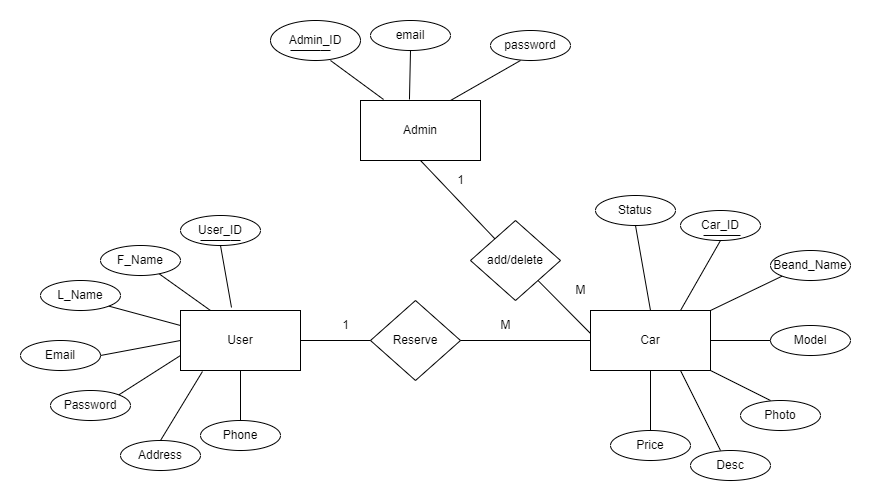

The diagram above was exported from draw.io. Its source (the exported page's mxGraphModel, read from the mxfile embedded in the PNG):
<mxGraphModel dx="1114" dy="527" grid="1" gridSize="10" guides="1" tooltips="1" connect="1" arrows="1" fold="1" page="1" pageScale="1" pageWidth="850" pageHeight="1100" math="0" shadow="0" extFonts="Permanent Marker^https://fonts.googleapis.com/css?family=Permanent+Marker">
  <root>
    <mxCell id="0" />
    <mxCell id="1" parent="0" />
    <mxCell id="MqMxgc5X2BVWm-d31AIV-2" value="User" style="rounded=0;whiteSpace=wrap;html=1;" parent="1" vertex="1">
      <mxGeometry x="170" y="290" width="120" height="60" as="geometry" />
    </mxCell>
    <mxCell id="MqMxgc5X2BVWm-d31AIV-3" value="Admin" style="rounded=0;whiteSpace=wrap;html=1;" parent="1" vertex="1">
      <mxGeometry x="350" y="80" width="120" height="60" as="geometry" />
    </mxCell>
    <mxCell id="MqMxgc5X2BVWm-d31AIV-4" value="Beand_Name" style="ellipse;whiteSpace=wrap;html=1;" parent="1" vertex="1">
      <mxGeometry x="760" y="230" width="80" height="30" as="geometry" />
    </mxCell>
    <mxCell id="MqMxgc5X2BVWm-d31AIV-5" value="Car_ID" style="ellipse;whiteSpace=wrap;html=1;" parent="1" vertex="1">
      <mxGeometry x="670" y="190" width="80" height="30" as="geometry" />
    </mxCell>
    <mxCell id="MqMxgc5X2BVWm-d31AIV-6" value="password" style="ellipse;whiteSpace=wrap;html=1;" parent="1" vertex="1">
      <mxGeometry x="480" y="10" width="80" height="30" as="geometry" />
    </mxCell>
    <mxCell id="MqMxgc5X2BVWm-d31AIV-24" style="edgeStyle=orthogonalEdgeStyle;rounded=0;orthogonalLoop=1;jettySize=auto;html=1;exitX=0.5;exitY=0;exitDx=0;exitDy=0;entryX=0.75;entryY=1;entryDx=0;entryDy=0;strokeColor=none;" parent="1" source="MqMxgc5X2BVWm-d31AIV-7" target="MqMxgc5X2BVWm-d31AIV-1" edge="1">
      <mxGeometry relative="1" as="geometry" />
    </mxCell>
    <mxCell id="MqMxgc5X2BVWm-d31AIV-7" value="Price" style="ellipse;whiteSpace=wrap;html=1;" parent="1" vertex="1">
      <mxGeometry x="600" y="410" width="80" height="30" as="geometry" />
    </mxCell>
    <mxCell id="MqMxgc5X2BVWm-d31AIV-8" value="Model" style="ellipse;whiteSpace=wrap;html=1;" parent="1" vertex="1">
      <mxGeometry x="760" y="305" width="80" height="30" as="geometry" />
    </mxCell>
    <mxCell id="MqMxgc5X2BVWm-d31AIV-9" value="Photo" style="ellipse;whiteSpace=wrap;html=1;" parent="1" vertex="1">
      <mxGeometry x="730" y="380" width="80" height="30" as="geometry" />
    </mxCell>
    <mxCell id="MqMxgc5X2BVWm-d31AIV-10" value="Desc" style="ellipse;whiteSpace=wrap;html=1;" parent="1" vertex="1">
      <mxGeometry x="680" y="430" width="80" height="30" as="geometry" />
    </mxCell>
    <mxCell id="MqMxgc5X2BVWm-d31AIV-11" value="email" style="ellipse;whiteSpace=wrap;html=1;" parent="1" vertex="1">
      <mxGeometry x="360" width="80" height="30" as="geometry" />
    </mxCell>
    <mxCell id="MqMxgc5X2BVWm-d31AIV-12" value="Admin_ID" style="ellipse;whiteSpace=wrap;html=1;" parent="1" vertex="1">
      <mxGeometry x="260" width="90" height="40" as="geometry" />
    </mxCell>
    <mxCell id="MqMxgc5X2BVWm-d31AIV-13" value="L_Name" style="ellipse;whiteSpace=wrap;html=1;" parent="1" vertex="1">
      <mxGeometry x="30" y="260" width="80" height="30" as="geometry" />
    </mxCell>
    <mxCell id="MqMxgc5X2BVWm-d31AIV-14" value="Password" style="ellipse;whiteSpace=wrap;html=1;" parent="1" vertex="1">
      <mxGeometry x="40" y="370" width="80" height="30" as="geometry" />
    </mxCell>
    <mxCell id="MqMxgc5X2BVWm-d31AIV-15" value="Phone" style="ellipse;whiteSpace=wrap;html=1;" parent="1" vertex="1">
      <mxGeometry x="190" y="400" width="80" height="30" as="geometry" />
    </mxCell>
    <mxCell id="MqMxgc5X2BVWm-d31AIV-17" value="Email" style="ellipse;whiteSpace=wrap;html=1;" parent="1" vertex="1">
      <mxGeometry x="10" y="320" width="80" height="30" as="geometry" />
    </mxCell>
    <mxCell id="MqMxgc5X2BVWm-d31AIV-18" value="User_ID" style="ellipse;whiteSpace=wrap;html=1;" parent="1" vertex="1">
      <mxGeometry x="170" y="195" width="80" height="30" as="geometry" />
    </mxCell>
    <mxCell id="MqMxgc5X2BVWm-d31AIV-19" value="Address" style="ellipse;whiteSpace=wrap;html=1;" parent="1" vertex="1">
      <mxGeometry x="110" y="420" width="80" height="30" as="geometry" />
    </mxCell>
    <mxCell id="MqMxgc5X2BVWm-d31AIV-23" value="" style="endArrow=none;html=1;rounded=0;exitX=0.75;exitY=1;exitDx=0;exitDy=0;" parent="1" source="MqMxgc5X2BVWm-d31AIV-1" edge="1">
      <mxGeometry width="50" height="50" relative="1" as="geometry">
        <mxPoint x="640" y="290" as="sourcePoint" />
        <mxPoint x="710" y="430" as="targetPoint" />
      </mxGeometry>
    </mxCell>
    <mxCell id="MqMxgc5X2BVWm-d31AIV-29" value="" style="endArrow=none;html=1;rounded=0;exitX=0.75;exitY=0;exitDx=0;exitDy=0;entryX=0.5;entryY=1;entryDx=0;entryDy=0;" parent="1" source="MqMxgc5X2BVWm-d31AIV-1" target="MqMxgc5X2BVWm-d31AIV-5" edge="1">
      <mxGeometry width="50" height="50" relative="1" as="geometry">
        <mxPoint x="600" y="220" as="sourcePoint" />
        <mxPoint x="650" y="170" as="targetPoint" />
      </mxGeometry>
    </mxCell>
    <mxCell id="MqMxgc5X2BVWm-d31AIV-30" value="" style="endArrow=none;html=1;rounded=0;exitX=1;exitY=0;exitDx=0;exitDy=0;entryX=0;entryY=1;entryDx=0;entryDy=0;" parent="1" source="MqMxgc5X2BVWm-d31AIV-1" target="MqMxgc5X2BVWm-d31AIV-4" edge="1">
      <mxGeometry width="50" height="50" relative="1" as="geometry">
        <mxPoint x="640" y="245" as="sourcePoint" />
        <mxPoint x="700" y="190" as="targetPoint" />
      </mxGeometry>
    </mxCell>
    <mxCell id="MqMxgc5X2BVWm-d31AIV-31" value="" style="endArrow=none;html=1;rounded=0;entryX=0;entryY=0.5;entryDx=0;entryDy=0;exitX=1;exitY=0.5;exitDx=0;exitDy=0;" parent="1" source="MqMxgc5X2BVWm-d31AIV-1" target="MqMxgc5X2BVWm-d31AIV-8" edge="1">
      <mxGeometry width="50" height="50" relative="1" as="geometry">
        <mxPoint x="640" y="265" as="sourcePoint" />
        <mxPoint x="690" y="215" as="targetPoint" />
      </mxGeometry>
    </mxCell>
    <mxCell id="MqMxgc5X2BVWm-d31AIV-32" value="" style="endArrow=none;html=1;rounded=0;exitX=1;exitY=1;exitDx=0;exitDy=0;" parent="1" source="MqMxgc5X2BVWm-d31AIV-1" edge="1">
      <mxGeometry width="50" height="50" relative="1" as="geometry">
        <mxPoint x="680" y="280" as="sourcePoint" />
        <mxPoint x="760" y="380" as="targetPoint" />
      </mxGeometry>
    </mxCell>
    <mxCell id="MqMxgc5X2BVWm-d31AIV-36" value="" style="endArrow=none;html=1;rounded=0;exitX=0.75;exitY=0;exitDx=0;exitDy=0;" parent="1" source="MqMxgc5X2BVWm-d31AIV-3" edge="1">
      <mxGeometry width="50" height="50" relative="1" as="geometry">
        <mxPoint x="460" y="90" as="sourcePoint" />
        <mxPoint x="510" y="40" as="targetPoint" />
      </mxGeometry>
    </mxCell>
    <mxCell id="MqMxgc5X2BVWm-d31AIV-37" value="" style="endArrow=none;html=1;rounded=0;entryX=0.5;entryY=1;entryDx=0;entryDy=0;exitX=0.408;exitY=-0.017;exitDx=0;exitDy=0;exitPerimeter=0;" parent="1" source="MqMxgc5X2BVWm-d31AIV-3" target="MqMxgc5X2BVWm-d31AIV-11" edge="1">
      <mxGeometry width="50" height="50" relative="1" as="geometry">
        <mxPoint x="375" y="80" as="sourcePoint" />
        <mxPoint x="425" y="30" as="targetPoint" />
      </mxGeometry>
    </mxCell>
    <mxCell id="MqMxgc5X2BVWm-d31AIV-38" value="" style="endArrow=none;html=1;rounded=0;entryX=0.192;entryY=-0.017;entryDx=0;entryDy=0;entryPerimeter=0;" parent="1" target="MqMxgc5X2BVWm-d31AIV-3" edge="1">
      <mxGeometry width="50" height="50" relative="1" as="geometry">
        <mxPoint x="320" y="40" as="sourcePoint" />
        <mxPoint x="350" y="90" as="targetPoint" />
      </mxGeometry>
    </mxCell>
    <mxCell id="MqMxgc5X2BVWm-d31AIV-39" value="" style="endArrow=none;html=1;rounded=0;exitX=0.5;exitY=0;exitDx=0;exitDy=0;entryX=0.5;entryY=1;entryDx=0;entryDy=0;" parent="1" source="MqMxgc5X2BVWm-d31AIV-15" target="MqMxgc5X2BVWm-d31AIV-2" edge="1">
      <mxGeometry width="50" height="50" relative="1" as="geometry">
        <mxPoint x="220" y="350" as="sourcePoint" />
        <mxPoint x="270" y="300" as="targetPoint" />
      </mxGeometry>
    </mxCell>
    <mxCell id="MqMxgc5X2BVWm-d31AIV-40" value="" style="endArrow=none;html=1;rounded=0;exitX=0.5;exitY=0;exitDx=0;exitDy=0;entryX=0.183;entryY=1.017;entryDx=0;entryDy=0;entryPerimeter=0;" parent="1" source="MqMxgc5X2BVWm-d31AIV-19" target="MqMxgc5X2BVWm-d31AIV-2" edge="1">
      <mxGeometry width="50" height="50" relative="1" as="geometry">
        <mxPoint x="160" y="360" as="sourcePoint" />
        <mxPoint x="210" y="310" as="targetPoint" />
      </mxGeometry>
    </mxCell>
    <mxCell id="MqMxgc5X2BVWm-d31AIV-41" value="" style="endArrow=none;html=1;rounded=0;exitX=1;exitY=0;exitDx=0;exitDy=0;entryX=0;entryY=0.75;entryDx=0;entryDy=0;" parent="1" source="MqMxgc5X2BVWm-d31AIV-14" target="MqMxgc5X2BVWm-d31AIV-2" edge="1">
      <mxGeometry width="50" height="50" relative="1" as="geometry">
        <mxPoint x="120" y="360" as="sourcePoint" />
        <mxPoint x="170" y="310" as="targetPoint" />
      </mxGeometry>
    </mxCell>
    <mxCell id="MqMxgc5X2BVWm-d31AIV-42" value="" style="endArrow=none;html=1;rounded=0;exitX=1;exitY=0.5;exitDx=0;exitDy=0;entryX=0;entryY=0.5;entryDx=0;entryDy=0;" parent="1" source="MqMxgc5X2BVWm-d31AIV-17" target="MqMxgc5X2BVWm-d31AIV-2" edge="1">
      <mxGeometry width="50" height="50" relative="1" as="geometry">
        <mxPoint x="120" y="340" as="sourcePoint" />
        <mxPoint x="170" y="290" as="targetPoint" />
      </mxGeometry>
    </mxCell>
    <mxCell id="MqMxgc5X2BVWm-d31AIV-43" value="" style="endArrow=none;html=1;rounded=0;exitX=1;exitY=1;exitDx=0;exitDy=0;entryX=0;entryY=0.25;entryDx=0;entryDy=0;" parent="1" source="MqMxgc5X2BVWm-d31AIV-13" target="MqMxgc5X2BVWm-d31AIV-2" edge="1">
      <mxGeometry width="50" height="50" relative="1" as="geometry">
        <mxPoint x="110" y="295" as="sourcePoint" />
        <mxPoint x="160" y="245" as="targetPoint" />
      </mxGeometry>
    </mxCell>
    <mxCell id="MqMxgc5X2BVWm-d31AIV-44" value="" style="endArrow=none;html=1;rounded=0;entryX=0.25;entryY=0;entryDx=0;entryDy=0;startArrow=none;" parent="1" source="MqMxgc5X2BVWm-d31AIV-16" target="MqMxgc5X2BVWm-d31AIV-2" edge="1">
      <mxGeometry width="50" height="50" relative="1" as="geometry">
        <mxPoint x="120" y="190" as="sourcePoint" />
        <mxPoint x="210" y="190" as="targetPoint" />
      </mxGeometry>
    </mxCell>
    <mxCell id="MqMxgc5X2BVWm-d31AIV-45" value="" style="endArrow=none;html=1;rounded=0;entryX=0.5;entryY=1;entryDx=0;entryDy=0;exitX=0.425;exitY=-0.05;exitDx=0;exitDy=0;exitPerimeter=0;" parent="1" source="MqMxgc5X2BVWm-d31AIV-2" target="MqMxgc5X2BVWm-d31AIV-18" edge="1">
      <mxGeometry width="50" height="50" relative="1" as="geometry">
        <mxPoint x="230" y="250" as="sourcePoint" />
        <mxPoint x="280" y="200" as="targetPoint" />
      </mxGeometry>
    </mxCell>
    <mxCell id="MqMxgc5X2BVWm-d31AIV-16" value="F_Name" style="ellipse;whiteSpace=wrap;html=1;" parent="1" vertex="1">
      <mxGeometry x="90" y="225" width="80" height="30" as="geometry" />
    </mxCell>
    <mxCell id="MqMxgc5X2BVWm-d31AIV-47" value="add/delete" style="rhombus;whiteSpace=wrap;html=1;" parent="1" vertex="1">
      <mxGeometry x="460" y="200" width="90" height="80" as="geometry" />
    </mxCell>
    <mxCell id="MqMxgc5X2BVWm-d31AIV-48" value="" style="edgeStyle=orthogonalEdgeStyle;rounded=0;orthogonalLoop=1;jettySize=auto;html=1;exitX=0.5;exitY=0;exitDx=0;exitDy=0;startArrow=none;startFill=0;endArrow=none;endFill=0;" parent="1" source="MqMxgc5X2BVWm-d31AIV-7" target="MqMxgc5X2BVWm-d31AIV-1" edge="1">
      <mxGeometry relative="1" as="geometry">
        <mxPoint x="610" y="360" as="sourcePoint" />
        <mxPoint x="610" y="290" as="targetPoint" />
      </mxGeometry>
    </mxCell>
    <mxCell id="MqMxgc5X2BVWm-d31AIV-1" value="Car" style="rounded=0;whiteSpace=wrap;html=1;" parent="1" vertex="1">
      <mxGeometry x="580" y="290" width="120" height="60" as="geometry" />
    </mxCell>
    <mxCell id="MqMxgc5X2BVWm-d31AIV-49" value="" style="endArrow=none;html=1;rounded=0;entryX=0.5;entryY=1;entryDx=0;entryDy=0;" parent="1" source="MqMxgc5X2BVWm-d31AIV-47" target="MqMxgc5X2BVWm-d31AIV-3" edge="1">
      <mxGeometry width="50" height="50" relative="1" as="geometry">
        <mxPoint x="400" y="330" as="sourcePoint" />
        <mxPoint x="450" y="280" as="targetPoint" />
      </mxGeometry>
    </mxCell>
    <mxCell id="MqMxgc5X2BVWm-d31AIV-50" value="" style="endArrow=none;html=1;rounded=0;entryX=0;entryY=0.383;entryDx=0;entryDy=0;entryPerimeter=0;exitX=1;exitY=1;exitDx=0;exitDy=0;" parent="1" source="MqMxgc5X2BVWm-d31AIV-47" target="MqMxgc5X2BVWm-d31AIV-1" edge="1">
      <mxGeometry width="50" height="50" relative="1" as="geometry">
        <mxPoint x="400" y="330" as="sourcePoint" />
        <mxPoint x="450" y="280" as="targetPoint" />
      </mxGeometry>
    </mxCell>
    <mxCell id="MqMxgc5X2BVWm-d31AIV-51" value="Reserve" style="rhombus;whiteSpace=wrap;html=1;" parent="1" vertex="1">
      <mxGeometry x="360" y="280" width="90" height="80" as="geometry" />
    </mxCell>
    <mxCell id="MqMxgc5X2BVWm-d31AIV-52" value="" style="endArrow=none;html=1;rounded=0;entryX=1;entryY=0.5;entryDx=0;entryDy=0;exitX=0;exitY=0.5;exitDx=0;exitDy=0;" parent="1" source="MqMxgc5X2BVWm-d31AIV-51" target="MqMxgc5X2BVWm-d31AIV-2" edge="1">
      <mxGeometry width="50" height="50" relative="1" as="geometry">
        <mxPoint x="380" y="310" as="sourcePoint" />
        <mxPoint x="450" y="280" as="targetPoint" />
      </mxGeometry>
    </mxCell>
    <mxCell id="MqMxgc5X2BVWm-d31AIV-53" value="" style="endArrow=none;html=1;rounded=0;entryX=0;entryY=0.5;entryDx=0;entryDy=0;exitX=1;exitY=0.5;exitDx=0;exitDy=0;" parent="1" source="MqMxgc5X2BVWm-d31AIV-51" target="MqMxgc5X2BVWm-d31AIV-1" edge="1">
      <mxGeometry width="50" height="50" relative="1" as="geometry">
        <mxPoint x="400" y="330" as="sourcePoint" />
        <mxPoint x="450" y="280" as="targetPoint" />
      </mxGeometry>
    </mxCell>
    <mxCell id="MqMxgc5X2BVWm-d31AIV-54" value="M" style="text;html=1;align=center;verticalAlign=middle;resizable=0;points=[];autosize=1;strokeColor=none;fillColor=none;" parent="1" vertex="1">
      <mxGeometry x="555" y="255" width="30" height="30" as="geometry" />
    </mxCell>
    <mxCell id="MqMxgc5X2BVWm-d31AIV-55" value="1" style="text;html=1;align=center;verticalAlign=middle;resizable=0;points=[];autosize=1;strokeColor=none;fillColor=none;" parent="1" vertex="1">
      <mxGeometry x="435" y="145" width="30" height="30" as="geometry" />
    </mxCell>
    <mxCell id="MqMxgc5X2BVWm-d31AIV-56" value="M" style="text;html=1;align=center;verticalAlign=middle;resizable=0;points=[];autosize=1;strokeColor=none;fillColor=none;" parent="1" vertex="1">
      <mxGeometry x="480" y="290" width="30" height="30" as="geometry" />
    </mxCell>
    <mxCell id="MqMxgc5X2BVWm-d31AIV-57" value="1" style="text;html=1;align=center;verticalAlign=middle;resizable=0;points=[];autosize=1;strokeColor=none;fillColor=none;" parent="1" vertex="1">
      <mxGeometry x="320" y="290" width="30" height="30" as="geometry" />
    </mxCell>
    <mxCell id="-YUbtU-uY9jakctldQKw-1" value="Status" style="ellipse;whiteSpace=wrap;html=1;" parent="1" vertex="1">
      <mxGeometry x="585" y="175" width="80" height="30" as="geometry" />
    </mxCell>
    <mxCell id="-YUbtU-uY9jakctldQKw-2" value="" style="endArrow=none;html=1;rounded=0;entryX=0.5;entryY=1;entryDx=0;entryDy=0;exitX=0.5;exitY=0;exitDx=0;exitDy=0;" parent="1" source="MqMxgc5X2BVWm-d31AIV-1" target="-YUbtU-uY9jakctldQKw-1" edge="1">
      <mxGeometry width="50" height="50" relative="1" as="geometry">
        <mxPoint x="400" y="300" as="sourcePoint" />
        <mxPoint x="450" y="250" as="targetPoint" />
      </mxGeometry>
    </mxCell>
    <mxCell id="-YUbtU-uY9jakctldQKw-3" value="" style="endArrow=none;html=1;rounded=0;exitX=0.288;exitY=0.833;exitDx=0;exitDy=0;exitPerimeter=0;" parent="1" source="MqMxgc5X2BVWm-d31AIV-5" edge="1">
      <mxGeometry width="50" height="50" relative="1" as="geometry">
        <mxPoint x="680" y="255" as="sourcePoint" />
        <mxPoint x="730" y="215" as="targetPoint" />
      </mxGeometry>
    </mxCell>
    <mxCell id="-YUbtU-uY9jakctldQKw-4" value="" style="endArrow=none;html=1;rounded=0;" parent="1" edge="1">
      <mxGeometry width="50" height="50" relative="1" as="geometry">
        <mxPoint x="280" y="30" as="sourcePoint" />
        <mxPoint x="320" y="30" as="targetPoint" />
        <Array as="points">
          <mxPoint x="310" y="30" />
        </Array>
      </mxGeometry>
    </mxCell>
    <mxCell id="-YUbtU-uY9jakctldQKw-6" value="" style="endArrow=none;html=1;rounded=0;" parent="1" edge="1">
      <mxGeometry width="50" height="50" relative="1" as="geometry">
        <mxPoint x="190" y="220" as="sourcePoint" />
        <mxPoint x="230" y="220" as="targetPoint" />
        <Array as="points">
          <mxPoint x="220" y="220" />
        </Array>
      </mxGeometry>
    </mxCell>
  </root>
</mxGraphModel>